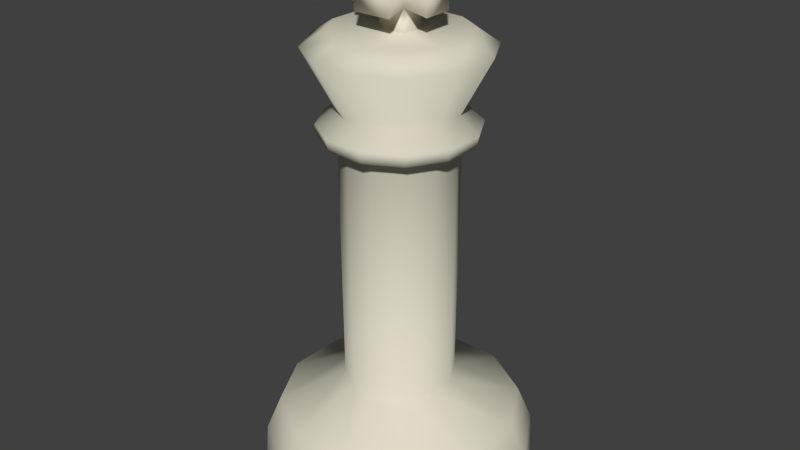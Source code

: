 # Source: king.blend  (saved by Blender 2.69.0; exported with 4.5.12 LTS)
import bpy
from mathutils import Matrix  # noqa: F401  (used for matrix-valued properties, if any)

bpy.ops.wm.read_factory_settings(use_empty=True)
scene = bpy.context.scene
scene.name = 'Scene'

# ---- collections
col_collection_1 = bpy.data.collections.new('Collection 1'); scene.collection.children.link(col_collection_1)

# ---- materials (node trees are filled in below, after node groups)
mat_chess_buttons_white = bpy.data.materials.new('chess_buttons_white')
mat_chess_buttons_white.alpha_threshold = 0.0
mat_chess_buttons_white.use_transparent_shadow = False
mat_chess_buttons_white.diffuse_color = (0.726, 0.6931, 0.5684, 1.0)
mat_chess_buttons_white.specular_color = (1.0, 0.9595, 0.8018)
mat_chess_buttons_white.roughness = 0.5
mat_chess_buttons_white.specular_intensity = 0.2287
mat_chess_buttons_white.line_color = (0.0, 0.0, 0.0, 1.0)
mat_material_001 = bpy.data.materials.new('Material.001')
mat_material_001.alpha_threshold = 0.0
mat_material_001.use_transparent_shadow = False
mat_material_001.diffuse_color = (0.06681, 0.01842, 0.01403, 1.0)
mat_material_001.specular_color = (0.2529, 0.06659, 0.04705)
mat_material_001.roughness = 0.5
mat_material_001.specular_intensity = 0.2791
mat_material_001.line_color = (0.0, 0.0, 0.0, 1.0)

# ---- material node trees

# ---- world
world_world = bpy.data.worlds.new('World'); scene.world = world_world
world_world.color = (0.05088, 0.05088, 0.05088)
world_world.use_sun_shadow = False
world_world.sun_shadow_jitter_overblur = 0.0
world_world.cycles.sampling_method = 'MANUAL'
world_world.cycles.sample_map_resolution = 256

# ---- meshes
me_cylinder_008 = bpy.data.meshes.new('Cylinder.008')
me_cylinder_008.from_pydata([(-0.7618, 0.7974, 0.0004273), (-0.4866, 0.5093, 3.476), (-0.2611, 1.071, 0.0004273), (-0.1668, 0.6844, 3.476), (0.3096, 1.058, 0.0004273), (0.1978, 0.6761, 3.476), (0.7974, 0.7618, 0.0004273), (0.5093, 0.4866, 3.476), (1.071, 0.2611, 0.0004273), (0.6844, 0.1668, 3.476), (1.058, -0.3096, 0.0004273), (0.6761, -0.1978, 3.476), (0.7618, -0.7974, 0.0004273), (0.4866, -0.5093, 3.476), (0.2611, -1.071, 0.0004273), (0.1668, -0.6844, 3.476), (-0.3096, -1.058, 0.0004273), (-0.1978, -0.6761, 3.476), (-0.7974, -0.7618, 0.0004273), (-0.5093, -0.4866, 3.476), (-1.071, -0.2611, 0.0004273), (-0.6844, -0.1668, 3.476), (-1.058, 0.3096, 0.0004273), (-0.6761, 0.1978, 3.476), (0.4491, -0.1314, 3.03), (0.42, -0.1229, 0.7937), (0.4546, 0.1108, 3.03), (0.4252, 0.1036, 0.7937), (0.3383, 0.3232, 3.03), (0.3164, 0.3023, 0.7937), (0.1314, 0.4491, 3.03), (0.1229, 0.42, 0.7937), (-0.1108, 0.4546, 3.03), (-0.1036, 0.4252, 0.7937), (-0.3023, 0.3164, 0.7937), (-0.3232, 0.3383, 3.03), (0.3023, -0.3164, 0.7937), (0.3232, -0.3383, 3.03), (0.1036, -0.4252, 0.7937), (0.1108, -0.4546, 3.03), (-0.1229, -0.42, 0.7937), (-0.1314, -0.4491, 3.03), (-0.3164, -0.3023, 0.7937), (-0.3383, -0.3232, 3.03), (-0.4252, -0.1036, 0.7937), (-0.4546, -0.1108, 3.03), (-0.42, 0.1229, 0.7937), (-0.4491, 0.1314, 3.03), (0.9291, -0.2718, 0.5376), (0.9405, 0.2292, 0.5376), (0.6999, 0.6687, 0.5376), (0.2718, 0.9291, 0.5376), (-0.2292, 0.9405, 0.5376), (-0.6687, 0.6999, 0.5376), (-0.9291, 0.2718, 0.5376), (-0.9405, -0.2292, 0.5376), (-0.6999, -0.6687, 0.5376), (-0.2718, -0.9291, 0.5376), (0.2292, -0.9405, 0.5376), (0.6687, -0.6999, 0.5376), (-0.3649, 0.3757, 3.598), (-0.1451, 0.496, 3.598), (0.1676, 0.4888, 3.598), (0.3816, 0.3587, 3.598), (0.5019, 0.1389, 3.598), (0.4951, -0.1616, 3.598), (0.3649, -0.3757, 3.598), (0.1451, -0.496, 3.598), (-0.1676, -0.4888, 3.598), (-0.3816, -0.3587, 3.598), (-0.5019, -0.1389, 3.598), (-0.4951, 0.1616, 3.598), (0.1144, -0.09308, 3.598), (-0.1144, -0.09308, 3.598), (0.1144, 0.09308, 3.598), (-0.1144, 0.09308, 3.598), (1.041, -0.3047, 0.257), (1.054, 0.2569, 0.257), (0.7846, 0.7496, 0.257), (0.3047, 1.041, 0.257), (-0.2569, 1.054, 0.257), (-0.7496, 0.7846, 0.257), (-1.041, 0.3047, 0.257), (-1.054, -0.2569, 0.257), (-0.7846, -0.7496, 0.257), (-0.3047, -1.041, 0.257), (0.2569, -1.054, 0.257), (0.7496, -0.7846, 0.257), (0.4345, -0.1271, 2.786), (0.4399, 0.1072, 2.786), (0.3274, 0.3128, 2.786), (0.1271, 0.4345, 2.786), (-0.1072, 0.4399, 2.786), (-0.3128, 0.3274, 2.786), (-0.4345, 0.1271, 2.786), (-0.4399, -0.1072, 2.786), (-0.3274, -0.3128, 2.786), (-0.1271, -0.4345, 2.786), (0.1072, -0.4399, 2.786), (0.3128, -0.3274, 2.786), (0.5888, -0.1723, 2.901), (0.5961, 0.1452, 2.901), (0.4436, 0.4238, 2.901), (0.1723, 0.5888, 2.901), (-0.1452, 0.5961, 2.901), (-0.4238, 0.4436, 2.901), (0.4238, -0.4436, 2.901), (0.1452, -0.5961, 2.901), (-0.1723, -0.5888, 2.901), (-0.4436, -0.4238, 2.901), (-0.5961, -0.1452, 2.901), (-0.5888, 0.1723, 2.901), (0.5698, -0.1667, 2.808), (0.5768, 0.1405, 2.808), (0.4293, 0.4101, 2.808), (0.1667, 0.5698, 2.808), (-0.1405, 0.5768, 2.808), (-0.4101, 0.4293, 2.808), (-0.5698, 0.1667, 2.808), (-0.5768, -0.1405, 2.808), (-0.4293, -0.4101, 2.808), (-0.1667, -0.5698, 2.808), (0.1405, -0.5768, 2.808), (0.4101, -0.4293, 2.808), (0.1045, -0.08505, 3.945), (-0.1045, -0.08505, 3.945), (0.1045, 0.08505, 3.945), (-0.1045, 0.08505, 3.945), (-0.1054, 0.08579, 3.774), (-0.1054, -0.08579, 3.774), (0.1054, -0.08579, 3.774), (0.1054, 0.08579, 3.774), (-0.3291, 0.1205, 3.752), (-0.3291, -0.1205, 3.752), (-0.3291, -0.1205, 3.967), (-0.3291, 0.1205, 3.967), (0.3291, -0.1205, 3.752), (0.3291, 0.1205, 3.752), (0.3291, 0.1205, 3.967), (0.3291, -0.1205, 3.967), (0.1536, 0.2993, 3.752), (-0.1536, 0.2993, 3.752), (-0.1536, 0.2993, 3.967), (0.1536, 0.2993, 3.967), (-0.1536, -0.2993, 3.752), (0.1536, -0.2993, 3.752), (0.1536, -0.2993, 3.967), (-0.1536, -0.2993, 3.967), (0.1614, -0.1313, 4.143), (-0.1614, -0.1313, 4.143), (0.1614, 0.1313, 4.143), (-0.1614, 0.1313, 4.143)], [], [(32, 3, 5, 30), (30, 5, 7, 28), (28, 7, 9, 26), (26, 9, 11, 24), (24, 11, 13, 37), (37, 13, 15, 39), (39, 15, 17, 41), (41, 17, 19, 43), (43, 19, 21, 45), (47, 23, 1, 35), (45, 21, 23, 47), (52, 33, 31, 51), (9, 7, 63, 64), (58, 38, 40, 57), (90, 91, 115, 114), (59, 36, 38, 58), (41, 43, 109, 108), (48, 25, 36, 59), (97, 98, 122, 121), (49, 27, 25, 48), (43, 45, 110, 109), (50, 29, 27, 49), (95, 96, 120, 119), (51, 31, 29, 50), (47, 35, 105, 111), (11, 9, 64, 65), (13, 11, 65, 66), (15, 13, 66, 67), (17, 15, 67, 68), (19, 17, 68, 69), (21, 19, 69, 70), (23, 21, 70, 71), (1, 23, 71, 60), (35, 1, 3, 32), (94, 95, 119, 118), (57, 40, 42, 56), (99, 88, 112, 123), (56, 42, 44, 55), (45, 47, 111, 110), (54, 46, 34, 53), (89, 90, 114, 113), (55, 44, 46, 54), (35, 32, 104, 105), (53, 34, 33, 52), (32, 30, 103, 104), (80, 52, 51, 79), (86, 58, 57, 85), (87, 59, 58, 86), (76, 48, 59, 87), (77, 49, 48, 76), (78, 50, 49, 77), (79, 51, 50, 78), (85, 57, 56, 84), (84, 56, 55, 83), (82, 54, 53, 81), (83, 55, 54, 82), (81, 53, 52, 80), (73, 75, 71, 70), (65, 64, 74, 72), (125, 124, 148, 149), (62, 61, 75, 74), (67, 72, 73, 68), (65, 72, 67, 66), (63, 62, 74, 64), (60, 71, 75, 61), (69, 68, 73, 70), (7, 5, 62, 63), (5, 3, 61, 62), (3, 1, 60, 61), (2, 80, 79, 4), (14, 86, 85, 16), (12, 87, 86, 14), (10, 76, 87, 12), (8, 77, 76, 10), (6, 78, 77, 8), (4, 79, 78, 6), (16, 85, 84, 18), (18, 84, 83, 20), (22, 82, 81, 0), (20, 83, 82, 22), (0, 81, 80, 2), (36, 99, 98, 38), (25, 88, 99, 36), (27, 89, 88, 25), (29, 90, 89, 27), (31, 91, 90, 29), (33, 92, 91, 31), (38, 98, 97, 40), (40, 97, 96, 42), (42, 96, 95, 44), (46, 94, 93, 34), (44, 95, 94, 46), (34, 93, 92, 33), (99, 88, 89, 90, 91, 92, 93, 94, 95, 96, 97, 98), (123, 106, 107, 122), (112, 100, 106, 123), (113, 101, 100, 112), (114, 102, 101, 113), (115, 103, 102, 114), (116, 104, 103, 115), (122, 107, 108, 121), (121, 108, 109, 120), (120, 109, 110, 119), (118, 111, 105, 117), (119, 110, 111, 118), (117, 105, 104, 116), (39, 41, 108, 107), (37, 39, 107, 106), (88, 89, 113, 112), (92, 93, 117, 116), (24, 37, 106, 100), (98, 99, 123, 122), (93, 94, 118, 117), (26, 24, 100, 101), (96, 97, 121, 120), (28, 26, 101, 102), (91, 92, 116, 115), (30, 28, 102, 103), (127, 125, 149, 151), (126, 127, 151, 150), (124, 126, 150, 148), (148, 150, 151, 149), (75, 73, 129, 128), (72, 74, 131, 130), (74, 75, 128, 131), (73, 72, 130, 129), (132, 133, 134, 135), (129, 133, 132, 128), (125, 134, 133, 129), (127, 135, 134, 125), (128, 132, 135, 127), (136, 137, 138, 139), (131, 137, 136, 130), (126, 138, 137, 131), (124, 139, 138, 126), (130, 136, 139, 124), (140, 141, 142, 143), (128, 141, 140, 131), (127, 142, 141, 128), (126, 143, 142, 127), (131, 140, 143, 126), (144, 145, 146, 147), (130, 145, 144, 129), (124, 146, 145, 130), (125, 147, 146, 124), (129, 144, 147, 125)])
me_cylinder_008.polygons.foreach_set('use_smooth', [True] * 146)
me_cylinder_008.materials.append(mat_chess_buttons_white)
me_cylinder_008.materials.append(mat_material_001)
me_cylinder_008.use_remesh_preserve_volume = False
me_cylinder_008.use_remesh_preserve_attributes = False
me_cylinder_008.use_mirror_vertex_groups = False
me_cylinder_008.update()

# ---- objects
ob_king = bpy.data.objects.new('King', me_cylinder_008)

# ---- transforms, parenting, visibility, modifiers, constraints
ob_king.location = (0.0, 0.0, 0.0)
ob_king.scale = (0.1082, 0.1082, 0.1082)
ob_king.lineart.crease_threshold = 0.0

# ---- collection membership
col_collection_1.objects.link(ob_king)

# ---- scene / render settings (as saved in the file)
scene.frame_start = 1; scene.frame_end = 250; scene.frame_set(1)
scene.render.engine = 'BLENDER_EEVEE_NEXT'
scene.render.image_settings.compression = 90
scene.render.resolution_percentage = 50
scene.render.dither_intensity = 0.0
scene.cycles.use_denoising = False
scene.cycles.samples = 10
scene.cycles.sampling_pattern = 'TABULATED_SOBOL'
scene.cycles.light_sampling_threshold = 0.0
scene.cycles.use_adaptive_sampling = False
scene.cycles.use_light_tree = False
scene.cycles.blur_glossy = 0.0
scene.cycles.volume_bounces = 1
scene.cycles.pixel_filter_type = 'GAUSSIAN'
scene.cycles.sample_clamp_indirect = 0.0
scene.view_settings.view_transform = 'Standard'
bpy.context.view_layer.update()

# ---- added for rendering (the .blend has no active camera and no usable light): camera, sun
cam_auto = bpy.data.cameras.new('AutoCamera')
cam_auto.lens = 50.0
cam_auto.sensor_width = 36.0
cam_auto.clip_end = 1000.0
ob_auto_camera = bpy.data.objects.new('AutoCamera', cam_auto)
scene.collection.objects.link(ob_auto_camera)
ob_auto_camera.location = (0.513981, -0.616778, 0.6354)
ob_auto_camera.rotation_euler = (1.09748, -7.21219e-08, 0.694738)
scene.camera = ob_auto_camera
light_auto_sun = bpy.data.lights.new('AutoSun', 'SUN')
light_auto_sun.energy = 3.0
light_auto_sun.angle = 0.0523599
ob_auto_sun = bpy.data.objects.new('AutoSun', light_auto_sun)
scene.collection.objects.link(ob_auto_sun)
ob_auto_sun.rotation_euler = (0.872665, 0.174533, 0.523599)
bpy.context.view_layer.update()
